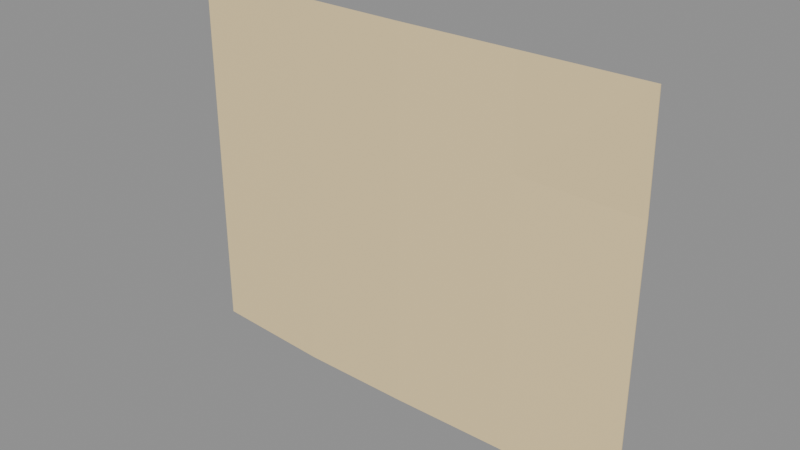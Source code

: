 # Source: BlankNote.blend  (saved by Blender 4.3.34; exported with 4.5.12 LTS)
import bpy
from mathutils import Matrix  # noqa: F401  (used for matrix-valued properties, if any)

bpy.ops.wm.read_factory_settings(use_empty=True)
scene = bpy.context.scene
scene.name = 'BlankNote'

# ---- collections
col_asset_blanknote = bpy.data.collections.new('Asset.BlankNote'); scene.collection.children.link(col_asset_blanknote)

# ---- materials (node trees are filled in below, after node groups)
mat_courier___blank_paper = bpy.data.materials.new('Courier / blank paper')
mat_courier___blank_paper.diffuse_color = (0.9473, 0.7454, 0.3916, 1.0)

# ---- material node trees
mat_courier___blank_paper.use_nodes = True; mat_courier___blank_paper.node_tree.nodes.clear()
_N = mat_courier___blank_paper.node_tree.nodes; _L = mat_courier___blank_paper.node_tree.links
n0 = _N.new('ShaderNodeBsdfPrincipled'); n0.name = 'Principled BSDF'; n0.location = (10, 300)
n0.inputs[0].default_value = (0.9473, 0.7454, 0.3916, 1.0)
n1 = _N.new('ShaderNodeOutputMaterial'); n1.name = 'Material Output'; n1.location = (300, 300)
_L.new(n0.outputs[0], n1.inputs[0])
n1.is_active_output = True

# ---- meshes
me_blank_paper_001 = bpy.data.meshes.new('Blank paper.001')
me_blank_paper_001.from_pydata([(-0.252, 0.002135, -0.1951), (-0.1206, -0.000282, -0.2012), (0.0, -0.00144, -0.2012), (0.1249, -0.0002108, -0.2012), (0.252, 0.00293, -0.2052), (-0.252, 0.002135, -0.03937), (-0.1206, -0.000282, -0.04544), (0.0, -0.00144, -0.04544), (0.1249, -0.0002108, -0.04544), (0.252, 0.00293, -0.04948), (-0.252, 0.002135, 0.09613), (-0.1206, -0.000282, 0.09006), (0.0, -0.00144, 0.09006), (0.1249, -0.0002108, 0.09006), (0.252, 0.00293, 0.08602), (-0.252, 0.002135, 0.2053), (-0.1206, -0.000282, 0.1993), (0.0, -0.00144, 0.1993), (0.1249, -0.0002108, 0.1993), (0.252, -0.0009841, 0.2001), (-0.252, 0.003284, -0.1951), (-0.1206, 0.0008662, -0.2012), (0.0, -0.0002918, -0.2012), (0.1249, 0.0009373, -0.2012), (0.252, 0.004078, -0.2052), (-0.252, 0.003284, -0.03937), (-0.1206, 0.0008662, -0.04544), (0.0, -0.0002918, -0.04544), (0.1249, 0.0009373, -0.04544), (0.252, 0.004078, -0.04948), (-0.252, 0.003284, 0.09613), (-0.1206, 0.0008662, 0.09006), (0.0, -0.0002918, 0.09006), (0.1249, 0.0009374, 0.09006), (0.252, 0.004078, 0.08602), (-0.252, 0.003284, 0.2053), (-0.1206, 0.0008662, 0.1993), (0.0, -0.0002918, 0.1993), (0.1249, 0.0009373, 0.1993), (0.252, 0.0001641, 0.2001)], [], [(0, 1, 6, 5), (25, 26, 21, 20), (1, 2, 7, 6), (26, 27, 22, 21), (2, 3, 8, 7), (27, 28, 23, 22), (3, 4, 9, 8), (28, 29, 24, 23), (5, 6, 11, 10), (30, 31, 26, 25), (6, 7, 12, 11), (31, 32, 27, 26), (7, 8, 13, 12), (32, 33, 28, 27), (8, 9, 14, 13), (33, 34, 29, 28), (10, 11, 16, 15), (35, 36, 31, 30), (11, 12, 17, 16), (36, 37, 32, 31), (12, 13, 18, 17), (37, 38, 33, 32), (13, 14, 19, 18), (38, 39, 34, 33), (0, 20, 21, 1), (1, 21, 22, 2), (2, 22, 23, 3), (3, 23, 24, 4), (4, 24, 29, 9), (9, 29, 34, 14), (14, 34, 39, 19), (19, 39, 38, 18), (18, 38, 37, 17), (17, 37, 36, 16), (16, 36, 35, 15), (15, 35, 30, 10), (10, 30, 25, 5), (5, 25, 20, 0)])
_uv = me_blank_paper_001.uv_layers.new(name='UV0.Paint')
_uv.uv.foreach_set('vector', [0.00066, 0.01267, 0.1567, 0.005464, 0.1567, 0.1904, 0.00066, 0.1976, 0.5992, 0.6866, 0.4431, 0.6793, 0.4431, 0.4944, 0.5992, 0.5016, 0.1567, 0.005464, 0.3, 0.005464, 0.3, 0.1904, 0.1567, 0.1904, 0.4431, 0.6793, 0.2999, 0.6793, 0.2999, 0.4944, 0.4431, 0.4944, 0.3, 0.005464, 0.4483, 0.005464, 0.4483, 0.1904, 0.3, 0.1904, 0.2999, 0.6793, 0.1516, 0.6793, 0.1516, 0.4944, 0.2999, 0.4944, 0.4483, 0.005464, 0.5991, 0.00066, 0.5991, 0.1856, 0.4483, 0.1904, 0.1516, 0.6793, 0.0007455, 0.6745, 0.0007455, 0.4896, 0.1516, 0.4944, 0.00066, 0.1976, 0.1567, 0.1904, 0.1567, 0.3514, 0.00066, 0.3586, 0.5992, 0.8475, 0.4431, 0.8403, 0.4431, 0.6793, 0.5992, 0.6866, 0.1567, 0.1904, 0.3, 0.1904, 0.3, 0.3514, 0.1567, 0.3514, 0.4431, 0.8403, 0.2999, 0.8403, 0.2999, 0.6793, 0.4431, 0.6793, 0.3, 0.1904, 0.4483, 0.1904, 0.4483, 0.3514, 0.3, 0.3514, 0.2999, 0.8403, 0.1516, 0.8403, 0.1516, 0.6793, 0.2999, 0.6793, 0.4483, 0.1904, 0.5991, 0.1856, 0.5991, 0.3466, 0.4483, 0.3514, 0.1516, 0.8403, 0.0007455, 0.8355, 0.0007455, 0.6745, 0.1516, 0.6793, 0.00066, 0.3586, 0.1567, 0.3514, 0.1567, 0.4811, 0.00066, 0.4883, 0.5992, 0.9772, 0.4431, 0.97, 0.4431, 0.8403, 0.5992, 0.8475, 0.1567, 0.3514, 0.3, 0.3514, 0.3, 0.4811, 0.1567, 0.4811, 0.4431, 0.97, 0.2999, 0.97, 0.2999, 0.8403, 0.4431, 0.8403, 0.3, 0.3514, 0.4483, 0.3514, 0.4483, 0.4811, 0.3, 0.4811, 0.2999, 0.97, 0.1516, 0.97, 0.1516, 0.8403, 0.2999, 0.8403, 0.4483, 0.3514, 0.5991, 0.3466, 0.5992, 0.482, 0.4483, 0.4811, 0.1516, 0.97, 0.00066, 0.971, 0.0007455, 0.8355, 0.1516, 0.8403, 0.5992, 0.9828, 0.5992, 0.9841, 0.443, 0.9813, 0.443, 0.9799, 0.443, 0.9799, 0.443, 0.9813, 0.2999, 0.9799, 0.2999, 0.9785, 0.2999, 0.9785, 0.2999, 0.9799, 0.1516, 0.9813, 0.1516, 0.98, 0.1516, 0.98, 0.1516, 0.9813, 0.00066, 0.9851, 0.00066, 0.9837, 0.482, 0.991, 0.482, 0.9924, 0.2971, 0.9924, 0.2971, 0.991, 0.2971, 0.991, 0.2971, 0.9924, 0.1361, 0.9924, 0.1361, 0.991, 0.1361, 0.991, 0.1361, 0.9924, 0.00066, 0.9878, 0.00066, 0.9864, 0.5992, 0.9943, 0.5992, 0.9956, 0.4483, 0.9965, 0.4483, 0.9952, 0.4483, 0.9952, 0.4483, 0.9965, 0.2999, 0.9951, 0.2999, 0.9937, 0.2999, 0.9937, 0.2999, 0.9951, 0.1567, 0.9965, 0.1567, 0.9951, 0.1567, 0.9951, 0.1567, 0.9965, 0.00066, 0.9993, 0.00066, 0.998, 0.4833, 0.9878, 0.4833, 0.9864, 0.6131, 0.9864, 0.6131, 0.9878, 0.6131, 0.9878, 0.6131, 0.9864, 0.774, 0.9864, 0.774, 0.9878, 0.774, 0.9878, 0.774, 0.9864, 0.9589, 0.9864, 0.9589, 0.9878])
me_blank_paper_001.materials.append(mat_courier___blank_paper)
me_blank_paper_001.update()

# ---- objects
ob_blanknote = bpy.data.objects.new('BlankNote', None)
ob_blanknote_sheet = bpy.data.objects.new('BlankNote.Sheet', me_blank_paper_001)

# ---- transforms, parenting, visibility, modifiers, constraints
ob_blanknote.location = (0.0, 0.0, 0.0)
ob_blanknote_sheet.parent = ob_blanknote
ob_blanknote_sheet.location = (0.0, 0.0, 0.0)

# ---- collection membership
col_asset_blanknote.objects.link(ob_blanknote)
col_asset_blanknote.objects.link(ob_blanknote_sheet)

# ---- scene / render settings (as saved in the file)
scene.frame_start = 1; scene.frame_end = 250; scene.frame_set(1)
scene.render.engine = 'BLENDER_EEVEE_NEXT'
scene.render.image_settings.exr_codec = 'NONE'
scene.render.simplify_subdivision_render = 0
scene.render.simplify_child_particles_render = 0.0
scene.eevee.use_volume_custom_range = False
scene.eevee.use_fast_gi = False
scene.eevee.use_shadows = False
scene.view_settings.white_balance_temperature = 0.0
scene.view_settings.white_balance_tint = 0.0
scene.view_settings.white_balance_whitepoint = (2.97, 0.5193, -0.0414)
bpy.context.view_layer.update()

# ---- added for rendering (the .blend has no active camera and no usable light): camera, sun + grey world if the file has none
cam_auto = bpy.data.cameras.new('AutoCamera')
cam_auto.lens = 50.0
cam_auto.sensor_width = 36.0
cam_auto.clip_end = 1000.0
ob_auto_camera = bpy.data.objects.new('AutoCamera', cam_auto)
scene.collection.objects.link(ob_auto_camera)
ob_auto_camera.location = (0.601456, -0.720428, 0.481229)
ob_auto_camera.rotation_euler = (1.09748, -7.21219e-08, 0.694738)
scene.camera = ob_auto_camera
light_auto_sun = bpy.data.lights.new('AutoSun', 'SUN')
light_auto_sun.energy = 3.0
light_auto_sun.angle = 0.0523599
ob_auto_sun = bpy.data.objects.new('AutoSun', light_auto_sun)
scene.collection.objects.link(ob_auto_sun)
ob_auto_sun.rotation_euler = (0.872665, 0.174533, 0.523599)
if scene.world is None:
    world_auto = bpy.data.worlds.new('AutoWorld')
    world_auto.color = (0.3, 0.3, 0.3)
    scene.world = world_auto
bpy.context.view_layer.update()
